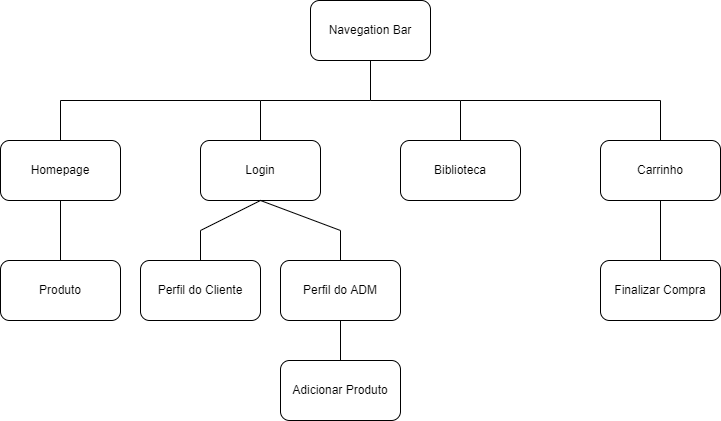

The diagram above was exported from draw.io. Its source (the exported page's mxGraphModel, read from the mxfile embedded in the PNG):
<mxGraphModel dx="1422" dy="800" grid="1" gridSize="10" guides="1" tooltips="1" connect="1" arrows="1" fold="1" page="1" pageScale="1" pageWidth="827" pageHeight="1169" math="0" shadow="0">
  <root>
    <mxCell id="0" />
    <mxCell id="1" parent="0" />
    <mxCell id="R8634nKlHJwJqpupdcy8-1" value="Navegation Bar" style="rounded=1;whiteSpace=wrap;html=1;" vertex="1" parent="1">
      <mxGeometry x="350" y="120" width="120" height="60" as="geometry" />
    </mxCell>
    <mxCell id="R8634nKlHJwJqpupdcy8-2" value="Homepage" style="rounded=1;whiteSpace=wrap;html=1;" vertex="1" parent="1">
      <mxGeometry x="40" y="260" width="120" height="60" as="geometry" />
    </mxCell>
    <mxCell id="R8634nKlHJwJqpupdcy8-3" value="Login" style="rounded=1;whiteSpace=wrap;html=1;" vertex="1" parent="1">
      <mxGeometry x="240" y="260" width="120" height="60" as="geometry" />
    </mxCell>
    <mxCell id="R8634nKlHJwJqpupdcy8-4" value="Perfil do Cliente" style="rounded=1;whiteSpace=wrap;html=1;" vertex="1" parent="1">
      <mxGeometry x="180" y="380" width="120" height="60" as="geometry" />
    </mxCell>
    <mxCell id="R8634nKlHJwJqpupdcy8-5" value="Carrinho" style="rounded=1;whiteSpace=wrap;html=1;" vertex="1" parent="1">
      <mxGeometry x="640" y="260" width="120" height="60" as="geometry" />
    </mxCell>
    <mxCell id="R8634nKlHJwJqpupdcy8-6" value="Finalizar Compra" style="rounded=1;whiteSpace=wrap;html=1;" vertex="1" parent="1">
      <mxGeometry x="640" y="380" width="120" height="60" as="geometry" />
    </mxCell>
    <mxCell id="R8634nKlHJwJqpupdcy8-7" value="Produto" style="rounded=1;whiteSpace=wrap;html=1;" vertex="1" parent="1">
      <mxGeometry x="40" y="380" width="120" height="60" as="geometry" />
    </mxCell>
    <mxCell id="R8634nKlHJwJqpupdcy8-8" value="Perfil do ADM" style="rounded=1;whiteSpace=wrap;html=1;" vertex="1" parent="1">
      <mxGeometry x="320" y="380" width="120" height="60" as="geometry" />
    </mxCell>
    <mxCell id="R8634nKlHJwJqpupdcy8-9" value="Biblioteca" style="rounded=1;whiteSpace=wrap;html=1;" vertex="1" parent="1">
      <mxGeometry x="440" y="260" width="120" height="60" as="geometry" />
    </mxCell>
    <mxCell id="R8634nKlHJwJqpupdcy8-10" value="Adicionar Produto" style="rounded=1;whiteSpace=wrap;html=1;" vertex="1" parent="1">
      <mxGeometry x="320" y="480" width="120" height="60" as="geometry" />
    </mxCell>
    <mxCell id="R8634nKlHJwJqpupdcy8-11" value="" style="endArrow=none;html=1;rounded=0;entryX=0.5;entryY=1;entryDx=0;entryDy=0;" edge="1" parent="1" target="R8634nKlHJwJqpupdcy8-1">
      <mxGeometry width="50" height="50" relative="1" as="geometry">
        <mxPoint x="300" y="220" as="sourcePoint" />
        <mxPoint x="200" y="190" as="targetPoint" />
        <Array as="points">
          <mxPoint x="410" y="220" />
        </Array>
      </mxGeometry>
    </mxCell>
    <mxCell id="R8634nKlHJwJqpupdcy8-12" value="" style="endArrow=none;html=1;rounded=0;exitX=0.5;exitY=0;exitDx=0;exitDy=0;" edge="1" parent="1" source="R8634nKlHJwJqpupdcy8-3">
      <mxGeometry width="50" height="50" relative="1" as="geometry">
        <mxPoint x="150" y="230" as="sourcePoint" />
        <mxPoint x="300" y="220" as="targetPoint" />
      </mxGeometry>
    </mxCell>
    <mxCell id="R8634nKlHJwJqpupdcy8-13" value="" style="endArrow=none;html=1;rounded=0;exitX=0.5;exitY=0;exitDx=0;exitDy=0;" edge="1" parent="1" source="R8634nKlHJwJqpupdcy8-2">
      <mxGeometry width="50" height="50" relative="1" as="geometry">
        <mxPoint x="70" y="240" as="sourcePoint" />
        <mxPoint x="300" y="220" as="targetPoint" />
        <Array as="points">
          <mxPoint x="100" y="220" />
        </Array>
      </mxGeometry>
    </mxCell>
    <mxCell id="R8634nKlHJwJqpupdcy8-14" value="" style="endArrow=none;html=1;rounded=0;entryX=0.5;entryY=0;entryDx=0;entryDy=0;" edge="1" parent="1" target="R8634nKlHJwJqpupdcy8-9">
      <mxGeometry width="50" height="50" relative="1" as="geometry">
        <mxPoint x="410" y="220" as="sourcePoint" />
        <mxPoint x="530" y="190" as="targetPoint" />
        <Array as="points">
          <mxPoint x="500" y="220" />
        </Array>
      </mxGeometry>
    </mxCell>
    <mxCell id="R8634nKlHJwJqpupdcy8-15" value="" style="endArrow=none;html=1;rounded=0;entryX=0.5;entryY=0;entryDx=0;entryDy=0;" edge="1" parent="1" target="R8634nKlHJwJqpupdcy8-5">
      <mxGeometry width="50" height="50" relative="1" as="geometry">
        <mxPoint x="500" y="220" as="sourcePoint" />
        <mxPoint x="620" y="140" as="targetPoint" />
        <Array as="points">
          <mxPoint x="700" y="220" />
        </Array>
      </mxGeometry>
    </mxCell>
    <mxCell id="R8634nKlHJwJqpupdcy8-16" value="" style="endArrow=none;html=1;rounded=0;entryX=0.5;entryY=1;entryDx=0;entryDy=0;exitX=0.5;exitY=0;exitDx=0;exitDy=0;" edge="1" parent="1" source="R8634nKlHJwJqpupdcy8-7" target="R8634nKlHJwJqpupdcy8-2">
      <mxGeometry width="50" height="50" relative="1" as="geometry">
        <mxPoint x="20" y="380" as="sourcePoint" />
        <mxPoint x="70" y="330" as="targetPoint" />
      </mxGeometry>
    </mxCell>
    <mxCell id="R8634nKlHJwJqpupdcy8-17" value="" style="endArrow=none;html=1;rounded=0;entryX=0.5;entryY=1;entryDx=0;entryDy=0;exitX=0.5;exitY=0;exitDx=0;exitDy=0;" edge="1" parent="1" source="R8634nKlHJwJqpupdcy8-4" target="R8634nKlHJwJqpupdcy8-3">
      <mxGeometry width="50" height="50" relative="1" as="geometry">
        <mxPoint x="160" y="380" as="sourcePoint" />
        <mxPoint x="210" y="330" as="targetPoint" />
        <Array as="points">
          <mxPoint x="240" y="350" />
        </Array>
      </mxGeometry>
    </mxCell>
    <mxCell id="R8634nKlHJwJqpupdcy8-18" value="" style="endArrow=none;html=1;rounded=0;exitX=0.5;exitY=1;exitDx=0;exitDy=0;entryX=0.5;entryY=0;entryDx=0;entryDy=0;" edge="1" parent="1" source="R8634nKlHJwJqpupdcy8-3" target="R8634nKlHJwJqpupdcy8-8">
      <mxGeometry width="50" height="50" relative="1" as="geometry">
        <mxPoint x="380" y="370" as="sourcePoint" />
        <mxPoint x="430" y="320" as="targetPoint" />
        <Array as="points">
          <mxPoint x="380" y="350" />
        </Array>
      </mxGeometry>
    </mxCell>
    <mxCell id="R8634nKlHJwJqpupdcy8-19" value="" style="endArrow=none;html=1;rounded=0;entryX=0.5;entryY=1;entryDx=0;entryDy=0;exitX=0.5;exitY=0;exitDx=0;exitDy=0;" edge="1" parent="1" source="R8634nKlHJwJqpupdcy8-10" target="R8634nKlHJwJqpupdcy8-8">
      <mxGeometry width="50" height="50" relative="1" as="geometry">
        <mxPoint x="170" y="520" as="sourcePoint" />
        <mxPoint x="220" y="470" as="targetPoint" />
      </mxGeometry>
    </mxCell>
    <mxCell id="R8634nKlHJwJqpupdcy8-20" value="" style="endArrow=none;html=1;rounded=0;entryX=0.5;entryY=1;entryDx=0;entryDy=0;exitX=0.5;exitY=0;exitDx=0;exitDy=0;" edge="1" parent="1" source="R8634nKlHJwJqpupdcy8-6" target="R8634nKlHJwJqpupdcy8-5">
      <mxGeometry width="50" height="50" relative="1" as="geometry">
        <mxPoint x="580" y="380" as="sourcePoint" />
        <mxPoint x="630" y="330" as="targetPoint" />
      </mxGeometry>
    </mxCell>
  </root>
</mxGraphModel>